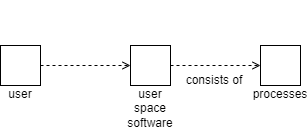

The diagram above was exported from draw.io. Its source (the exported page's mxGraphModel, read from the mxfile embedded in the PNG):
<mxGraphModel dx="954" dy="600" grid="1" gridSize="10" guides="1" tooltips="1" connect="1" arrows="1" fold="1" page="1" pageScale="1" pageWidth="827" pageHeight="1169" math="0" shadow="0">
  <root>
    <mxCell id="0" />
    <mxCell id="1" parent="0" />
    <mxCell id="wFtXMStxInyTJkeeVUtt-5" style="edgeStyle=orthogonalEdgeStyle;rounded=0;orthogonalLoop=1;jettySize=auto;html=1;exitX=1;exitY=0.5;exitDx=0;exitDy=0;entryX=0;entryY=0.5;entryDx=0;entryDy=0;endArrow=open;endFill=0;dashed=1;" edge="1" parent="1" source="wFtXMStxInyTJkeeVUtt-1" target="wFtXMStxInyTJkeeVUtt-4">
      <mxGeometry relative="1" as="geometry" />
    </mxCell>
    <mxCell id="wFtXMStxInyTJkeeVUtt-1" value="&lt;div&gt;&lt;br&gt;&lt;/div&gt;&lt;div&gt;&lt;br&gt;&lt;/div&gt;&lt;div&gt;&lt;br&gt;&lt;/div&gt;&lt;div&gt;&lt;br&gt;&lt;/div&gt;&lt;div&gt;user&lt;/div&gt;" style="whiteSpace=wrap;html=1;aspect=fixed;" vertex="1" parent="1">
      <mxGeometry x="230" y="240" width="40" height="40" as="geometry" />
    </mxCell>
    <mxCell id="wFtXMStxInyTJkeeVUtt-3" value="&lt;div&gt;&lt;br&gt;&lt;/div&gt;&lt;div&gt;&lt;br&gt;&lt;/div&gt;&lt;div&gt;&lt;br&gt;&lt;/div&gt;&lt;div&gt;&lt;br&gt;&lt;/div&gt;&lt;div&gt;processes&lt;/div&gt;" style="whiteSpace=wrap;html=1;aspect=fixed;" vertex="1" parent="1">
      <mxGeometry x="490" y="240" width="40" height="40" as="geometry" />
    </mxCell>
    <mxCell id="wFtXMStxInyTJkeeVUtt-6" style="edgeStyle=orthogonalEdgeStyle;rounded=0;orthogonalLoop=1;jettySize=auto;html=1;exitX=1;exitY=0.5;exitDx=0;exitDy=0;entryX=0;entryY=0.5;entryDx=0;entryDy=0;endArrow=open;endFill=0;dashed=1;" edge="1" parent="1" source="wFtXMStxInyTJkeeVUtt-4" target="wFtXMStxInyTJkeeVUtt-3">
      <mxGeometry relative="1" as="geometry" />
    </mxCell>
    <mxCell id="wFtXMStxInyTJkeeVUtt-4" value="&lt;div&gt;&lt;br&gt;&lt;/div&gt;&lt;div&gt;&lt;br&gt;&lt;/div&gt;&lt;div&gt;&lt;br&gt;&lt;/div&gt;&lt;div&gt;&lt;br&gt;&lt;/div&gt;&lt;div&gt;&lt;br&gt;&lt;/div&gt;&lt;div&gt;&lt;br&gt;&lt;/div&gt;&lt;div&gt;user space software&lt;/div&gt;" style="whiteSpace=wrap;html=1;aspect=fixed;" vertex="1" parent="1">
      <mxGeometry x="360" y="240" width="40" height="40" as="geometry" />
    </mxCell>
    <mxCell id="wFtXMStxInyTJkeeVUtt-7" value="consists of" style="text;html=1;align=center;verticalAlign=middle;whiteSpace=wrap;rounded=0;" vertex="1" parent="1">
      <mxGeometry x="413.5" y="260" width="60" height="30" as="geometry" />
    </mxCell>
  </root>
</mxGraphModel>